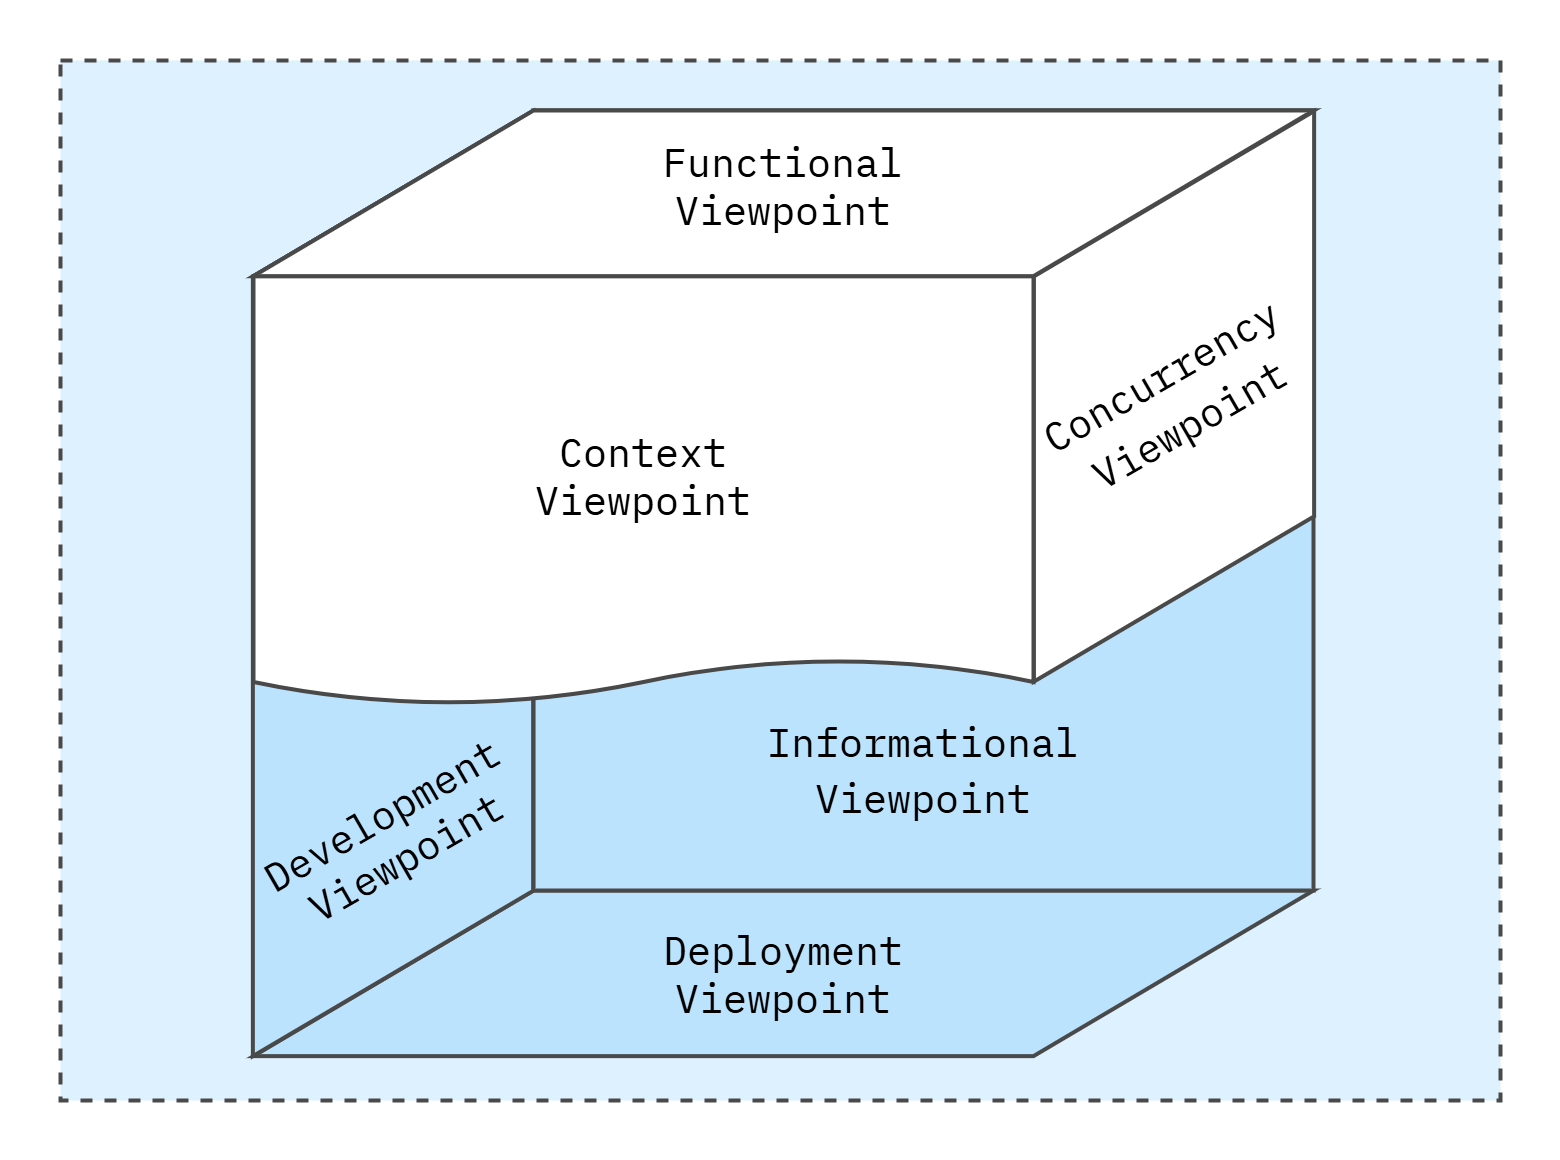

The diagram above was exported from draw.io. Its source (the exported page's mxGraphModel, read from the mxfile embedded in the PNG):
<mxGraphModel dx="2074" dy="1098" grid="1" gridSize="10" guides="1" tooltips="1" connect="1" arrows="1" fold="1" page="1" pageScale="1" pageWidth="1600" pageHeight="1600" math="0" shadow="0">
  <root>
    <mxCell id="0" />
    <mxCell id="1" parent="0" />
    <mxCell id="Az0bFYg64EQcbs3Bumrs-12" value="" style="rounded=0;whiteSpace=wrap;html=1;strokeColor=none;strokeWidth=4;align=center;verticalAlign=middle;fontFamily=IBM Plex Mono;fontSource=https%3A%2F%2Ffonts.googleapis.com%2Fcss%3Ffamily%3DIBM%2BPlex%2BMono;fontSize=64;fontColor=#494949;fillColor=none;movable=0;resizable=0;rotatable=0;deletable=0;editable=0;locked=1;connectable=0;" parent="1" vertex="1">
      <mxGeometry x="20" y="20" width="1560" height="1160" as="geometry" />
    </mxCell>
    <mxCell id="L3TbLjJM5cl4JLg-beqe-2" value="" style="rounded=0;whiteSpace=wrap;html=1;fillColor=#DDF1FE;strokeColor=#494949;strokeWidth=4;perimeterSpacing=1;dashed=1;movable=1;resizable=1;rotatable=1;deletable=1;editable=1;locked=0;connectable=1;" parent="1" vertex="1">
      <mxGeometry x="80" y="80" width="1440" height="1040" as="geometry" />
    </mxCell>
    <mxCell id="COdRgU_1wVJpOwTRL26j-37" value="" style="shape=parallelogram;perimeter=parallelogramPerimeter;whiteSpace=wrap;html=1;fixedSize=1;rounded=0;align=center;verticalAlign=middle;fontFamily=IBM Plex Mono;fontSource=https%3A%2F%2Ffonts.googleapis.com%2Fcss%3Ffamily%3DIBM%2BPlex%2BMono;fontSize=40;fontColor=default;fillColor=#BBE3FE;gradientColor=none;size=280;strokeColor=#494949;strokeWidth=4;" parent="1" vertex="1">
      <mxGeometry x="273" y="910" width="1060" height="165.63" as="geometry" />
    </mxCell>
    <mxCell id="COdRgU_1wVJpOwTRL26j-38" value="" style="whiteSpace=wrap;html=1;aspect=fixed;rounded=0;align=center;verticalAlign=middle;fontFamily=IBM Plex Mono;fontSource=https%3A%2F%2Ffonts.googleapis.com%2Fcss%3Ffamily%3DIBM%2BPlex%2BMono;fontSize=40;fontColor=default;fillColor=#BBE3FE;gradientColor=none;strokeColor=#494949;strokeWidth=4;" parent="1" vertex="1">
      <mxGeometry x="553" y="130" width="780" height="780" as="geometry" />
    </mxCell>
    <mxCell id="COdRgU_1wVJpOwTRL26j-42" value="" style="shape=parallelogram;perimeter=parallelogramPerimeter;whiteSpace=wrap;html=1;fixedSize=1;rounded=0;align=center;verticalAlign=middle;fontFamily=IBM Plex Mono;fontSource=https%3A%2F%2Ffonts.googleapis.com%2Fcss%3Ffamily%3DIBM%2BPlex%2BMono;fontSize=40;fontColor=default;fillColor=#77C6FC;gradientColor=none;size=280;strokeWidth=4;strokeColor=#494949;" parent="1" vertex="1">
      <mxGeometry x="273" y="130" width="1060" height="165.63" as="geometry" />
    </mxCell>
    <mxCell id="COdRgU_1wVJpOwTRL26j-43" value="" style="shape=parallelogram;perimeter=parallelogramPerimeter;whiteSpace=wrap;html=1;fixedSize=1;rounded=0;align=center;verticalAlign=middle;fontFamily=IBM Plex Mono;fontSource=https%3A%2F%2Ffonts.googleapis.com%2Fcss%3Ffamily%3DIBM%2BPlex%2BMono;fontSize=40;fontColor=default;fillColor=#FFFFFF;gradientColor=none;size=165.25;rotation=90;flipH=0;flipV=1;strokeWidth=4;strokeColor=#494949;" parent="1" vertex="1">
      <mxGeometry x="908.25" y="275.75" width="570.5" height="280.25" as="geometry" />
    </mxCell>
    <mxCell id="COdRgU_1wVJpOwTRL26j-44" value="" style="shape=parallelogram;perimeter=parallelogramPerimeter;whiteSpace=wrap;html=1;fixedSize=1;rounded=0;align=center;verticalAlign=middle;fontFamily=IBM Plex Mono;fontSource=https%3A%2F%2Ffonts.googleapis.com%2Fcss%3Ffamily%3DIBM%2BPlex%2BMono;fontSize=40;fontColor=default;fillColor=#BBE3FE;gradientColor=none;size=165.25;rotation=90;flipH=0;flipV=1;strokeColor=#494949;strokeWidth=4;" parent="1" vertex="1">
      <mxGeometry x="-60" y="463" width="945" height="280.25" as="geometry" />
    </mxCell>
    <mxCell id="COdRgU_1wVJpOwTRL26j-46" value="" style="shape=document;whiteSpace=wrap;html=1;boundedLbl=1;rounded=0;align=center;verticalAlign=middle;fontFamily=IBM Plex Mono;fontSource=https%3A%2F%2Ffonts.googleapis.com%2Fcss%3Ffamily%3DIBM%2BPlex%2BMono;fontSize=40;fontColor=default;fillColor=#FFFFFF;gradientColor=none;strokeWidth=4;strokeColor=#494949;size=0.10540295549887242;" parent="1" vertex="1">
      <mxGeometry x="273" y="295.63" width="780" height="428.37" as="geometry" />
    </mxCell>
    <mxCell id="COdRgU_1wVJpOwTRL26j-47" value="" style="shape=parallelogram;perimeter=parallelogramPerimeter;whiteSpace=wrap;html=1;fixedSize=1;rounded=0;align=center;verticalAlign=middle;fontFamily=IBM Plex Mono;fontSource=https%3A%2F%2Ffonts.googleapis.com%2Fcss%3Ffamily%3DIBM%2BPlex%2BMono;fontSize=40;fontColor=default;fillColor=#FFFFFF;gradientColor=none;size=280;strokeColor=#494949;strokeWidth=4;" parent="1" vertex="1">
      <mxGeometry x="273" y="130" width="1060" height="165.63" as="geometry" />
    </mxCell>
    <mxCell id="COdRgU_1wVJpOwTRL26j-23" value="Functional&lt;br style=&quot;font-size: 40px;&quot;&gt;Viewpoint" style="text;html=1;align=center;verticalAlign=middle;whiteSpace=wrap;rounded=0;fontFamily=IBM Plex Mono;fontSource=https%3A%2F%2Ffonts.googleapis.com%2Fcss%3Ffamily%3DIBM%2BPlex%2BMono;fontSize=40;fontColor=default;" parent="1" vertex="1">
      <mxGeometry x="618" y="160" width="370" height="90" as="geometry" />
    </mxCell>
    <mxCell id="COdRgU_1wVJpOwTRL26j-49" value="Context&lt;br style=&quot;font-size: 40px;&quot;&gt;Viewpoint" style="text;html=1;align=center;verticalAlign=middle;whiteSpace=wrap;rounded=0;fontFamily=IBM Plex Mono;fontSource=https%3A%2F%2Ffonts.googleapis.com%2Fcss%3Ffamily%3DIBM%2BPlex%2BMono;fontSize=40;fontColor=default;" parent="1" vertex="1">
      <mxGeometry x="478" y="450" width="370" height="90" as="geometry" />
    </mxCell>
    <mxCell id="COdRgU_1wVJpOwTRL26j-50" value="&lt;font style=&quot;font-size: 40px;&quot;&gt;Concurrency&lt;br style=&quot;&quot;&gt;Viewpoint&lt;/font&gt;" style="text;html=1;align=center;verticalAlign=middle;whiteSpace=wrap;rounded=0;fontFamily=IBM Plex Mono;fontSource=https%3A%2F%2Ffonts.googleapis.com%2Fcss%3Ffamily%3DIBM%2BPlex%2BMono;fontSize=46;fontColor=default;rotation=-30;" parent="1" vertex="1">
      <mxGeometry x="1008.5" y="373" width="370" height="90" as="geometry" />
    </mxCell>
    <mxCell id="COdRgU_1wVJpOwTRL26j-51" value="Deployment&lt;br style=&quot;font-size: 40px;&quot;&gt;Viewpoint" style="text;html=1;align=center;verticalAlign=middle;whiteSpace=wrap;rounded=0;fontFamily=IBM Plex Mono;fontSource=https%3A%2F%2Ffonts.googleapis.com%2Fcss%3Ffamily%3DIBM%2BPlex%2BMono;fontSize=40;fontColor=default;" parent="1" vertex="1">
      <mxGeometry x="618" y="947.8200000000002" width="370" height="90" as="geometry" />
    </mxCell>
    <mxCell id="COdRgU_1wVJpOwTRL26j-52" value="Development&lt;br style=&quot;font-size: 40px;&quot;&gt;Viewpoint" style="text;html=1;align=center;verticalAlign=middle;whiteSpace=wrap;rounded=0;fontFamily=IBM Plex Mono;fontSource=https%3A%2F%2Ffonts.googleapis.com%2Fcss%3Ffamily%3DIBM%2BPlex%2BMono;fontSize=40;fontColor=default;rotation=-30;" parent="1" vertex="1">
      <mxGeometry x="227.5" y="810.0000000000002" width="370" height="90" as="geometry" />
    </mxCell>
    <mxCell id="COdRgU_1wVJpOwTRL26j-55" value="&lt;font style=&quot;font-size: 40px;&quot;&gt;Informational&lt;br style=&quot;&quot;&gt;Viewpoint&lt;/font&gt;" style="text;html=1;align=center;verticalAlign=middle;whiteSpace=wrap;rounded=0;fontFamily=IBM Plex Mono;fontSource=https%3A%2F%2Ffonts.googleapis.com%2Fcss%3Ffamily%3DIBM%2BPlex%2BMono;fontSize=46;fontColor=default;rotation=0;" parent="1" vertex="1">
      <mxGeometry x="758" y="743.25" width="370" height="90" as="geometry" />
    </mxCell>
  </root>
</mxGraphModel>